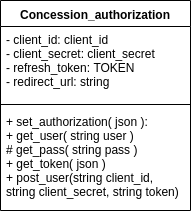

The diagram above was exported from draw.io. Its source (the exported page's mxGraphModel, read from the mxfile embedded in the PNG):
<mxGraphModel dx="986" dy="587" grid="1" gridSize="10" guides="1" tooltips="1" connect="1" arrows="1" fold="1" page="1" pageScale="1" pageWidth="827" pageHeight="1169" math="0" shadow="0">
  <root>
    <mxCell id="0" />
    <mxCell id="1" parent="0" />
    <mxCell id="zBDoC_u-wMWUu0SGE0Z3-1" value="Concession_authorization" style="swimlane;fontStyle=1;align=center;verticalAlign=top;childLayout=stackLayout;horizontal=1;startSize=26;horizontalStack=0;resizeParent=1;resizeParentMax=0;resizeLast=0;collapsible=1;marginBottom=0;" parent="1" vertex="1">
      <mxGeometry x="120" y="220" width="190" height="210" as="geometry" />
    </mxCell>
    <mxCell id="zBDoC_u-wMWUu0SGE0Z3-2" value="- client_id: client_id&#10;- client_secret: client_secret&#10;- refresh_token: TOKEN&#10;- redirect_url: string&#10;" style="text;strokeColor=none;fillColor=none;align=left;verticalAlign=top;spacingLeft=4;spacingRight=4;overflow=hidden;rotatable=0;points=[[0,0.5],[1,0.5]];portConstraint=eastwest;" parent="zBDoC_u-wMWUu0SGE0Z3-1" vertex="1">
      <mxGeometry y="26" width="190" height="74" as="geometry" />
    </mxCell>
    <mxCell id="zBDoC_u-wMWUu0SGE0Z3-3" value="" style="line;strokeWidth=1;fillColor=none;align=left;verticalAlign=middle;spacingTop=-1;spacingLeft=3;spacingRight=3;rotatable=0;labelPosition=right;points=[];portConstraint=eastwest;" parent="zBDoC_u-wMWUu0SGE0Z3-1" vertex="1">
      <mxGeometry y="100" width="190" height="8" as="geometry" />
    </mxCell>
    <mxCell id="zBDoC_u-wMWUu0SGE0Z3-4" value="+ set_authorization( json ):&#10;+ get_user( string user )&#10;# get_pass( string pass ) &#10;+ get_token( json )&#10;+ post_user(string client_id,&#10;string client_secret, string token)&#10;&#10;" style="text;strokeColor=none;fillColor=none;align=left;verticalAlign=top;spacingLeft=4;spacingRight=4;overflow=hidden;rotatable=0;points=[[0,0.5],[1,0.5]];portConstraint=eastwest;" parent="zBDoC_u-wMWUu0SGE0Z3-1" vertex="1">
      <mxGeometry y="108" width="190" height="102" as="geometry" />
    </mxCell>
  </root>
</mxGraphModel>